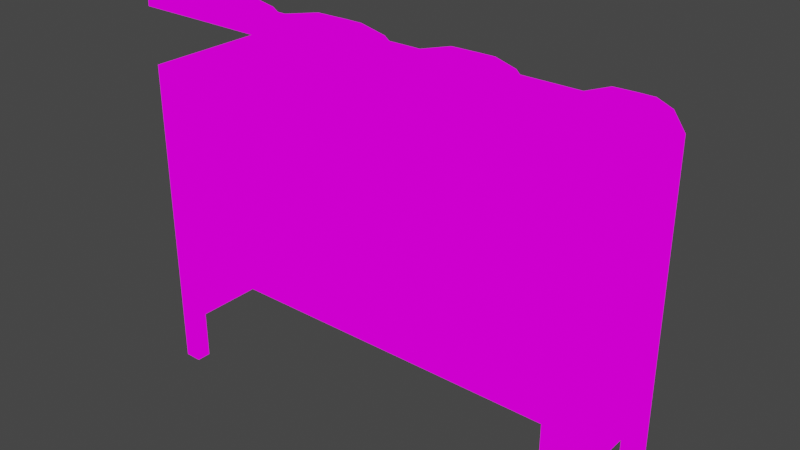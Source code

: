 # Source: Ponto.blend  (saved by Blender 2.92.15; exported with 4.5.12 LTS)
import bpy
from mathutils import Matrix  # noqa: F401  (used for matrix-valued properties, if any)

bpy.ops.wm.read_factory_settings(use_empty=True)
scene = bpy.context.scene
scene.name = 'Scene'

# ---- collections
col_collection = bpy.data.collections.new('Collection'); scene.collection.children.link(col_collection)

# ---- images (referenced by path relative to the original .blend; pixels are not part of the script)
import os
ASSET_DIR = os.environ.get("B2B_ASSET_DIR", "")  # directory of the original .blend (textures are referenced by path, not embedded)
HERE = os.path.dirname(os.path.abspath(__file__))  # packed textures are extracted next to this script under _unpacked/

def load_image(name, relpath, width, height, colorspace="sRGB"):
    """Load a texture the original file referenced (path relative to the .blend, or extracted next to this script)."""
    p = next((c for c in (os.path.join(HERE, relpath), os.path.join(ASSET_DIR, relpath)) if relpath and os.path.exists(c)), "")
    if p:
        img = bpy.data.images.load(p, check_existing=True)
        img.name = name
    else:  # same state as the original file: an image datablock whose file is absent (Cycles renders it pink)
        img = bpy.data.images.new(name, width, height)
        img.source = "FILE"
        img.filepath = "//" + (relpath or name)
    img.colorspace_settings.name = colorspace
    return img
img_64_png = load_image('64.png', '64.png', 1024, 1024, 'sRGB')

# ---- materials (node trees are filled in below, after node groups)
mat_pontodeonibusmaterial = bpy.data.materials.new('PontoDeOnibusMaterial')
mat_pontodeonibusmaterial.use_transparent_shadow = False

# ---- material node trees
mat_pontodeonibusmaterial.use_nodes = True; mat_pontodeonibusmaterial.node_tree.nodes.clear()
_N = mat_pontodeonibusmaterial.node_tree.nodes; _L = mat_pontodeonibusmaterial.node_tree.links
n0 = _N.new('ShaderNodeOutputMaterial'); n0.name = 'Material Output'; n0.location = (400, 0)
n1 = _N.new('ShaderNodeLightPath'); n1.name = 'Light Path'; n1.location = (0, 250)
n2 = _N.new('ShaderNodeBsdfTransparent'); n2.name = 'Transparent BSDF'; n2.location = (-200, -100)
n3 = _N.new('ShaderNodeEmission'); n3.name = 'Emission'; n3.location = (-200, -200)
n4 = _N.new('ShaderNodeMixShader'); n4.name = 'Mix Shader'; n4.location = (200, 0)
n5 = _N.new('ShaderNodeMixShader'); n5.name = 'Mix Shader.001'; n5.location = (0, -100)
n6 = _N.new('ShaderNodeTexImage'); n6.name = 'Image Texture'; n6.location = (-500, 100)
n6.image = img_64_png
n6.interpolation = 'Closest'
_L.new(n6.outputs[0], n3.inputs[0])
_L.new(n6.outputs[1], n5.inputs[0])
_L.new(n2.outputs[0], n5.inputs[1])
_L.new(n2.outputs[0], n4.inputs[1])
_L.new(n3.outputs[0], n5.inputs[2])
_L.new(n5.outputs[0], n4.inputs[2])
_L.new(n1.outputs[0], n4.inputs[0])
_L.new(n4.outputs[0], n0.inputs[0])
n0.is_active_output = True

# ---- world
world_world = bpy.data.worlds.new('World'); scene.world = world_world
world_world.use_nodes = True; world_world.node_tree.nodes.clear()
_N = world_world.node_tree.nodes; _L = world_world.node_tree.links
n0 = _N.new('ShaderNodeOutputWorld'); n0.name = 'World Output'; n0.location = (300, 300)
n1 = _N.new('ShaderNodeBackground'); n1.name = 'Background'; n1.location = (10, 300)
n1.inputs[0].default_value = (0.05088, 0.05088, 0.05088, 1.0)
_L.new(n1.outputs[0], n0.inputs[0])
n0.is_active_output = True
world_world.color = (0.05088, 0.05088, 0.05088)
world_world.use_sun_shadow = False
world_world.sun_shadow_jitter_overblur = 0.0

# ---- meshes
me_cube_003 = bpy.data.meshes.new('Cube.003')
me_cube_003.from_pydata([(2.668, -0.8522, 4.54), (2.887, -0.8522, 1.09), (2.668, -0.8522, 1.09), (2.887, -0.8522, 4.54), (2.668, -1.036, 1.09), (2.668, -1.036, 4.54), (2.887, -1.036, 1.09), (2.887, -1.036, 4.54), (2.887, -0.8522, 4.383), (2.668, -0.8522, 4.383), (2.887, -1.036, 4.383), (2.668, -1.036, 4.383), (2.887, -0.8522, 1.266), (2.668, -0.8522, 1.266), (2.887, -1.036, 1.266), (2.668, -1.036, 1.266), (2.779, -0.8522, 4.383), (2.779, -0.8522, 1.266), (2.887, -0.8522, 0.462), (2.668, -0.8522, 0.462), (2.668, -1.036, 0.462), (2.887, -1.036, 0.462), (2.666, 0.7812, 4.54), (2.887, 0.7812, 1.09), (2.666, 0.7812, 1.09), (2.887, 0.7812, 4.54), (2.887, -0.03644, 1.09), (2.887, -0.03644, 4.54), (2.668, -0.03644, 1.09), (2.668, -0.03644, 4.54), (2.887, 0.7812, 4.383), (2.666, 0.7812, 4.383), (2.668, -0.03644, 4.383), (2.887, -0.03644, 4.383), (2.887, 0.7812, 1.266), (2.666, 0.7812, 1.266), (2.668, -0.03644, 1.266), (2.887, -0.03644, 1.266), (2.779, 0.7794, 4.383), (2.779, -0.03644, 4.383), (2.779, 0.7794, 1.266), (2.779, -0.03644, 1.266), (2.887, 0.5498, 4.716), (2.665, 1.002, 1.09), (1.033, 0.5501, 4.716), (2.665, 1.002, 4.54), (1.033, 0.665, 4.903), (2.666, 0.5498, 4.716), (2.887, 1.002, 1.09), (2.887, 1.002, 4.54), (2.665, 1.002, 4.383), (2.887, 0.6656, 4.904), (2.887, 1.002, 4.383), (2.665, 0.6656, 4.904), (2.665, 1.002, 1.266), (2.887, 1.002, 1.266), (2.665, 0.894, 4.383), (2.665, 0.894, 1.266), (2.665, 1.002, 0.462), (2.665, 0.7828, 0.462), (2.887, 0.7828, 0.462), (2.887, 1.002, 0.462), (1.033, 0.7817, 4.54), (1.033, 1.001, 1.09), (1.033, 0.7817, 1.09), (1.033, 1.001, 4.54), (1.849, 1.002, 1.09), (1.849, 1.002, 4.54), (1.849, 0.7828, 1.09), (1.849, 0.7828, 4.54), (1.033, 1.001, 4.383), (1.033, 0.7817, 4.383), (1.849, 0.7828, 4.383), (1.849, 1.002, 4.383), (1.033, 1.001, 1.266), (1.033, 0.7817, 1.266), (1.849, 0.7828, 1.266), (1.849, 1.002, 1.266), (1.033, 0.894, 4.383), (1.849, 0.894, 4.383), (1.033, 0.894, 1.266), (1.849, 0.894, 1.266), (0.8158, 0.7806, 4.54), (0.8158, 1.0, 1.09), (0.8158, 0.7806, 1.09), (0.8158, 1.0, 4.54), (0.8158, 1.0, 4.383), (0.8158, 0.7806, 4.383), (0.8158, 1.0, 1.266), (0.8158, 0.7806, 1.266), (0.8158, 0.8918, 4.383), (0.8158, 0.8918, 1.266), (0.8158, 1.0, 0.462), (0.8158, 0.7806, 0.462), (1.033, 0.7806, 0.462), (1.033, 1.0, 0.462), (0.8158, 0.6644, 4.902), (0.8158, 0.5495, 4.715), (0.8158, 0.2607, 5.145), (0.8158, 0.1621, 4.949), (2.665, 0.2617, 5.147), (1.033, 0.1626, 4.95), (1.033, 0.2612, 5.146), (2.666, 0.1624, 4.95), (2.887, 0.2617, 5.147), (2.887, 0.1624, 4.95), (0.8158, -0.2084, 5.33), (0.8158, -0.2613, 5.117), (2.665, -0.2079, 5.332), (1.033, -0.261, 5.118), (1.033, -0.2082, 5.331), (2.666, -0.2611, 5.117), (2.887, -0.2079, 5.332), (2.887, -0.2611, 5.117), (0.8176, -0.9003, 5.466), (0.8176, -0.9104, 5.247), (1.851, -0.9002, 5.469), (2.667, -0.9002, 5.469), (1.035, -0.9103, 5.248), (1.851, -0.9103, 5.249), (1.035, -0.9003, 5.468), (2.668, -0.9104, 5.248), (2.889, -0.9002, 5.469), (2.889, -0.9104, 5.248), (0.0, -0.9003, 5.466), (0.0, -0.9104, 5.247), (0.8176, -1.069, 5.474), (0.8176, -1.079, 5.255), (1.851, -1.069, 5.476), (2.667, -1.069, 5.476), (1.035, -1.079, 5.256), (1.851, -1.079, 5.257), (1.035, -1.069, 5.475), (2.668, -1.079, 5.256), (2.889, -1.069, 5.476), (2.889, -1.079, 5.256), (0.0, -1.069, 5.474), (0.0, -1.079, 5.255), (1.033, 0.5947, 4.81), (1.849, 0.5953, 4.811), (2.666, 0.8258, 4.634), (1.849, 0.8273, 4.634), (2.666, 0.5944, 4.81), (1.033, 0.2072, 5.044), (1.849, 0.2077, 5.045), (1.033, 0.8263, 4.634), (0.8158, 0.8252, 4.634), (0.8158, 0.5941, 4.809), (1.033, -0.2164, 5.212), (1.849, -0.2162, 5.213), (2.666, 0.2069, 5.044), (0.8158, 0.2067, 5.043), (0.8158, -0.2167, 5.211), (0.0, -0.8658, 5.341), (0.8176, -0.8658, 5.341), (2.666, -0.2166, 5.212), (1.851, -0.8657, 5.344), (2.668, -0.8658, 5.342), (1.035, -0.8658, 5.343), (2.563, -0.5796, 1.599), (2.563, -0.5796, 1.766), (2.563, 0.6983, 1.599), (2.563, 0.6983, 1.766), (1.034, 0.6983, 1.766), (1.034, -0.5796, 1.599), (1.034, 0.6983, 1.599), (1.034, -0.5796, 1.766), (0.8285, 0.6983, 1.599), (0.8285, -0.5796, 1.766), (0.8285, 0.6983, 1.766), (0.8285, -0.5796, 1.599), (0.8285, -0.2271, 1.526), (1.034, -0.2271, 1.526), (1.034, 0.6983, 1.451), (0.8285, 0.6983, 1.451), (1.034, 0.7892, 1.599), (0.8285, 0.7892, 1.599), (1.034, 0.7892, 1.451), (0.8285, 0.7892, 1.451), (2.553, 0.744, 2.747), (2.553, 0.5766, 2.747), (2.553, 0.744, 2.036), (2.553, 0.5766, 2.036), (-0.01055, 0.744, 2.036), (-0.01055, 0.5766, 2.036), (-0.01055, 0.744, 2.747), (-0.01055, 0.5766, 2.747), (1.023, 0.5766, 2.036), (1.023, 0.744, 2.747), (1.023, 0.744, 2.036), (1.023, 0.5766, 2.747), (0.8179, 0.744, 2.036), (0.8179, 0.5766, 2.747), (0.8179, 0.5766, 2.036), (0.8179, 0.744, 2.747), (0.8179, 0.8166, 2.395), (1.023, 0.8166, 2.395), (1.023, 0.8923, 2.036), (0.8179, 0.8923, 2.036), (1.023, 0.8211, 1.945), (0.8179, 0.8211, 1.945), (-2.668, -0.8522, 4.54), (-2.887, -0.8522, 1.09), (-2.668, -0.8522, 1.09), (-2.887, -0.8522, 4.54), (-2.668, -1.036, 1.09), (-2.668, -1.036, 4.54), (-2.887, -1.036, 1.09), (-2.887, -1.036, 4.54), (-2.887, -0.8522, 4.383), (-2.668, -0.8522, 4.383), (-2.887, -1.036, 4.383), (-2.668, -1.036, 4.383), (-2.887, -0.8522, 1.266), (-2.668, -0.8522, 1.266), (-2.887, -1.036, 1.266), (-2.668, -1.036, 1.266), (-2.779, -0.8522, 4.383), (-2.779, -0.8522, 1.266), (-2.887, -0.8522, 0.462), (-2.668, -0.8522, 0.462), (-2.668, -1.036, 0.462), (-2.887, -1.036, 0.462), (-2.666, 0.7812, 4.54), (-2.887, 0.7812, 1.09), (-2.666, 0.7812, 1.09), (-2.887, 0.7812, 4.54), (-2.887, -0.03644, 1.09), (-2.887, -0.03644, 4.54), (-2.668, -0.03644, 1.09), (-2.668, -0.03644, 4.54), (-2.887, 0.7812, 4.383), (-2.666, 0.7812, 4.383), (-2.668, -0.03644, 4.383), (-2.887, -0.03644, 4.383), (-2.887, 0.7812, 1.266), (-2.666, 0.7812, 1.266), (-2.668, -0.03644, 1.266), (-2.887, -0.03644, 1.266), (-2.779, 0.7794, 4.383), (-2.779, -0.03644, 4.383), (-2.779, 0.7794, 1.266), (-2.779, -0.03644, 1.266), (-2.887, 0.5498, 4.716), (-2.665, 1.002, 1.09), (-1.033, 0.5501, 4.716), (-2.665, 1.002, 4.54), (-1.033, 0.665, 4.903), (-2.666, 0.5498, 4.716), (-2.887, 1.002, 1.09), (-2.887, 1.002, 4.54), (-2.665, 1.002, 4.383), (-2.887, 0.6656, 4.904), (-2.887, 1.002, 4.383), (-2.665, 0.6656, 4.904), (-2.665, 1.002, 1.266), (-2.887, 1.002, 1.266), (-2.665, 0.894, 4.383), (-2.665, 0.894, 1.266), (-2.665, 1.002, 0.462), (-2.665, 0.7828, 0.462), (-2.887, 0.7828, 0.462), (-2.887, 1.002, 0.462), (-1.033, 0.7817, 4.54), (-1.033, 1.001, 1.09), (-1.033, 0.7817, 1.09), (-1.033, 1.001, 4.54), (-1.849, 1.002, 1.09), (-1.849, 1.002, 4.54), (-1.849, 0.7828, 1.09), (-1.849, 0.7828, 4.54), (-1.033, 1.001, 4.383), (-1.033, 0.7817, 4.383), (-1.849, 0.7828, 4.383), (-1.849, 1.002, 4.383), (-1.033, 1.001, 1.266), (-1.033, 0.7817, 1.266), (-1.849, 0.7828, 1.266), (-1.849, 1.002, 1.266), (-1.033, 0.894, 4.383), (-1.849, 0.894, 4.383), (-1.033, 0.894, 1.266), (-1.849, 0.894, 1.266), (-0.8158, 0.7806, 4.54), (-0.8158, 1.0, 1.09), (-0.8158, 0.7806, 1.09), (-0.8158, 1.0, 4.54), (0.0, 1.0, 1.09), (0.0, 1.0, 4.54), (0.0, 0.7806, 1.09), (0.0, 0.7806, 4.54), (-0.8158, 1.0, 4.383), (-0.8158, 0.7806, 4.383), (0.0, 0.7806, 4.383), (0.0, 1.0, 4.383), (-0.8158, 1.0, 1.266), (-0.8158, 0.7806, 1.266), (0.0, 0.7806, 1.266), (0.0, 1.0, 1.266), (-0.8158, 0.8918, 4.383), (0.0, 0.8918, 4.383), (-0.8158, 0.8918, 1.266), (0.0, 0.8918, 1.266), (-0.8158, 1.0, 0.462), (-0.8158, 0.7806, 0.462), (-1.033, 0.7806, 0.462), (-1.033, 1.0, 0.462), (-0.8158, 0.6644, 4.902), (-0.8158, 0.5495, 4.715), (-0.8158, 0.2607, 5.145), (-0.8158, 0.1621, 4.949), (-2.665, 0.2617, 5.147), (-1.033, 0.1626, 4.95), (-1.033, 0.2612, 5.146), (-2.666, 0.1624, 4.95), (-2.887, 0.2617, 5.147), (-2.887, 0.1624, 4.95), (-0.8158, -0.2084, 5.33), (-0.8158, -0.2613, 5.117), (-2.665, -0.2079, 5.332), (-1.033, -0.261, 5.118), (-1.033, -0.2082, 5.331), (-2.666, -0.2611, 5.117), (-2.887, -0.2079, 5.332), (-2.887, -0.2611, 5.117), (-0.8176, -0.9003, 5.466), (-0.8176, -0.9104, 5.247), (-1.851, -0.9002, 5.469), (-2.667, -0.9002, 5.469), (-1.035, -0.9103, 5.248), (-1.851, -0.9103, 5.249), (-1.035, -0.9003, 5.468), (-2.668, -0.9104, 5.248), (-2.889, -0.9002, 5.469), (-2.889, -0.9104, 5.248), (-0.8176, -1.069, 5.474), (-0.8176, -1.079, 5.255), (-1.851, -1.069, 5.476), (-2.667, -1.069, 5.476), (-1.035, -1.079, 5.256), (-1.851, -1.079, 5.257), (-1.035, -1.069, 5.475), (-2.668, -1.079, 5.256), (-2.889, -1.069, 5.476), (-2.889, -1.079, 5.256), (-1.033, 0.5947, 4.81), (-1.849, 0.5953, 4.811), (-2.666, 0.8258, 4.634), (-1.849, 0.8273, 4.634), (-2.666, 0.5944, 4.81), (0.0, 0.8252, 4.634), (0.0, 0.5941, 4.809), (-1.033, 0.2072, 5.044), (-1.849, 0.2077, 5.045), (-1.033, 0.8263, 4.634), (-0.8158, 0.8252, 4.634), (-0.8158, 0.5941, 4.809), (-1.033, -0.2164, 5.212), (-1.849, -0.2162, 5.213), (-2.666, 0.2069, 5.044), (0.0, -0.2167, 5.211), (0.0, 0.2067, 5.043), (-0.8158, 0.2067, 5.043), (-0.8158, -0.2167, 5.211), (-0.8176, -0.8658, 5.341), (-2.666, -0.2166, 5.212), (-1.851, -0.8657, 5.344), (-2.668, -0.8658, 5.342), (-1.035, -0.8658, 5.343), (-2.563, -0.5796, 1.599), (-2.563, -0.5796, 1.766), (-2.563, 0.6983, 1.599), (-2.563, 0.6983, 1.766), (0.0, 0.6983, 1.599), (0.0, 0.6983, 1.766), (0.0, -0.5796, 1.599), (0.0, -0.5796, 1.766), (-1.034, 0.6983, 1.766), (-1.034, -0.5796, 1.599), (-1.034, 0.6983, 1.599), (-1.034, -0.5796, 1.766), (-0.8285, 0.6983, 1.599), (-0.8285, -0.5796, 1.766), (-0.8285, 0.6983, 1.766), (-0.8285, -0.5796, 1.599), (-0.8285, -0.2271, 1.526), (-1.034, -0.2271, 1.526), (-1.034, 0.6983, 1.451), (-0.8285, 0.6983, 1.451), (-1.034, 0.7892, 1.599), (-0.8285, 0.7892, 1.599), (-1.034, 0.7892, 1.451), (-0.8285, 0.7892, 1.451), (-2.553, 0.744, 2.747), (-2.553, 0.5766, 2.747), (-2.553, 0.744, 2.036), (-2.553, 0.5766, 2.036), (0.01055, 0.744, 2.036), (0.01055, 0.5766, 2.036), (0.01055, 0.744, 2.747), (0.01055, 0.5766, 2.747), (-1.023, 0.5766, 2.036), (-1.023, 0.744, 2.747), (-1.023, 0.744, 2.036), (-1.023, 0.5766, 2.747), (-0.8179, 0.744, 2.036), (-0.8179, 0.5766, 2.747), (-0.8179, 0.5766, 2.036), (-0.8179, 0.744, 2.747), (-0.8179, 0.8166, 2.395), (-1.023, 0.8166, 2.395), (-1.023, 0.8923, 2.036), (-0.8179, 0.8923, 2.036), (-1.023, 0.8211, 1.945), (-0.8179, 0.8211, 1.945)], [], [(15, 11, 9, 13), (8, 3, 7, 10), (10, 7, 5, 11), (33, 27, 3, 8), (1, 6, 21, 18), (26, 1, 2, 28), (3, 27, 29, 0), (7, 3, 0, 5), (9, 0, 29, 32), (11, 5, 0, 9), (32, 39, 16, 9), (33, 8, 16, 39), (14, 10, 11, 15), (12, 8, 10, 14), (1, 12, 14, 6), (6, 14, 15, 4), (26, 37, 12, 1), (2, 13, 36, 28), (4, 15, 13, 2), (17, 16, 39, 41), (13, 9, 16, 17), (36, 13, 17, 41), (16, 8, 12, 17), (37, 41, 17, 12), (18, 21, 20, 19), (6, 4, 20, 21), (2, 1, 18, 19), (4, 2, 19, 20), (33, 30, 25, 27), (26, 28, 24, 23), (25, 22, 29, 27), (31, 32, 29, 22), (32, 31, 38, 39), (33, 39, 38, 30), (26, 23, 34, 37), (24, 28, 36, 35), (40, 41, 39, 38), (36, 41, 40, 35), (37, 34, 40, 41), (34, 30, 31, 35), (50, 45, 49, 52), (52, 49, 25, 30), (73, 67, 45, 50), (43, 48, 61, 58), (66, 43, 24, 68), (115, 125, 153, 154), (82, 62, 44, 97), (31, 22, 69, 72), (30, 25, 22, 31), (72, 79, 56, 31), (73, 50, 56, 79), (55, 52, 30, 34), (54, 50, 52, 55), (43, 54, 55, 48), (48, 55, 34, 23), (66, 77, 54, 43), (24, 35, 76, 68), (23, 34, 35, 24), (57, 56, 79, 81), (35, 31, 56, 57), (76, 35, 57, 81), (56, 50, 54, 57), (77, 81, 57, 54), (58, 61, 60, 59), (48, 23, 60, 61), (24, 43, 58, 59), (23, 24, 59, 60), (73, 70, 65, 67), (66, 68, 64, 63), (71, 72, 69, 62), (72, 71, 78, 79), (73, 79, 78, 70), (66, 63, 74, 77), (64, 68, 76, 75), (80, 81, 79, 78), (76, 81, 80, 75), (77, 74, 80, 81), (75, 71, 87, 89), (86, 85, 65, 70), (70, 65, 62, 71), (294, 288, 85, 86), (83, 63, 95, 92), (287, 83, 84, 289), (65, 85, 96, 46), (87, 82, 290, 293), (71, 62, 82, 87), (293, 300, 90, 87), (294, 86, 90, 300), (74, 70, 71, 75), (88, 86, 70, 74), (83, 88, 74, 63), (63, 74, 75, 64), (287, 298, 88, 83), (84, 89, 297, 289), (64, 75, 89, 84), (91, 90, 300, 302), (89, 87, 90, 91), (297, 89, 91, 302), (90, 86, 88, 91), (298, 302, 91, 88), (92, 95, 94, 93), (63, 64, 94, 95), (84, 83, 92, 93), (64, 84, 93, 94), (97, 44, 101, 99), (51, 53, 100, 104), (99, 107, 152, 151), (22, 25, 42, 47), (25, 49, 51, 42), (49, 45, 53, 51), (101, 44, 138, 143), (109, 101, 143, 148), (103, 105, 113, 111), (104, 100, 108, 112), (47, 103, 150, 142), (103, 111, 155, 150), (47, 42, 105, 103), (46, 96, 98, 102), (119, 118, 158, 156), (42, 51, 104, 105), (288, 350, 146, 85), (112, 108, 117, 122), (107, 115, 154, 152), (118, 109, 148, 158), (290, 82, 146, 350), (105, 104, 112, 113), (99, 101, 109, 107), (102, 98, 106, 110), (22, 47, 142, 140), (121, 123, 135, 133), (124, 125, 137, 136), (122, 117, 129, 134), (118, 119, 131, 130), (125, 115, 127, 137), (111, 113, 123, 121), (113, 112, 122, 123), (107, 109, 118, 115), (110, 106, 114, 120), (129, 128, 131, 133), (134, 129, 133, 135), (132, 130, 131, 128), (126, 136, 137, 127), (132, 126, 127, 130), (123, 122, 134, 135), (115, 118, 130, 127), (116, 120, 132, 128), (114, 124, 136, 126), (117, 116, 128, 129), (120, 114, 126, 132), (119, 121, 133, 131), (141, 140, 142, 139), (138, 139, 144, 143), (145, 141, 139, 138), (350, 146, 147, 351), (143, 144, 149, 148), (361, 151, 152, 360), (139, 142, 150, 144), (351, 147, 151, 361), (148, 149, 156, 158), (360, 152, 154, 153), (149, 155, 157, 156), (144, 150, 155, 149), (121, 119, 156, 157), (97, 99, 151, 147), (44, 62, 145, 138), (62, 69, 141, 145), (69, 22, 140, 141), (111, 121, 157, 155), (82, 97, 147, 146), (53, 45, 140, 142), (53, 142, 150, 100), (100, 150, 155, 108), (108, 155, 157, 117), (156, 116, 117, 157), (116, 156, 158, 120), (148, 110, 120, 158), (143, 102, 110, 148), (138, 46, 102, 143), (46, 138, 145, 65), (141, 67, 65, 145), (67, 141, 140, 45), (151, 98, 96, 147), (85, 146, 147, 96), (152, 106, 98, 151), (154, 114, 106, 152), (153, 124, 114, 154), (165, 163, 162, 161), (161, 162, 160, 159), (165, 161, 159, 164), (169, 374, 376, 168), (170, 168, 376, 375), (159, 160, 166, 164), (162, 163, 166, 160), (170, 167, 174, 171), (167, 169, 163, 165), (373, 374, 169, 167), (373, 167, 170, 375), (164, 166, 168, 170), (163, 169, 168, 166), (174, 173, 172, 171), (164, 170, 171, 172), (174, 167, 176, 178), (165, 164, 172, 173), (176, 175, 177, 178), (173, 174, 178, 177), (165, 173, 177, 175), (167, 165, 175, 176), (189, 187, 182, 181), (181, 182, 180, 179), (189, 181, 179, 188), (193, 184, 186, 192), (194, 192, 186, 185), (179, 180, 190, 188), (182, 187, 190, 180), (194, 191, 198, 195), (191, 193, 187, 189), (183, 184, 193, 191), (183, 191, 194, 185), (188, 190, 192, 194), (187, 193, 192, 190), (198, 197, 196, 195), (188, 194, 195, 196), (189, 188, 196, 197), (191, 189, 199, 200), (216, 214, 210, 212), (209, 211, 208, 204), (211, 212, 206, 208), (234, 209, 204, 228), (202, 219, 222, 207), (227, 229, 203, 202), (204, 201, 230, 228), (208, 206, 201, 204), (210, 233, 230, 201), (212, 210, 201, 206), (233, 210, 217, 240), (234, 240, 217, 209), (215, 216, 212, 211), (213, 215, 211, 209), (202, 207, 215, 213), (207, 205, 216, 215), (227, 202, 213, 238), (203, 229, 237, 214), (205, 203, 214, 216), (218, 242, 240, 217), (214, 218, 217, 210), (237, 242, 218, 214), (217, 218, 213, 209), (238, 213, 218, 242), (219, 220, 221, 222), (207, 222, 221, 205), (203, 220, 219, 202), (205, 221, 220, 203), (234, 228, 226, 231), (227, 224, 225, 229), (226, 228, 230, 223), (232, 223, 230, 233), (233, 240, 239, 232), (234, 231, 239, 240), (227, 238, 235, 224), (225, 236, 237, 229), (241, 239, 240, 242), (237, 236, 241, 242), (238, 242, 241, 235), (235, 236, 232, 231), (251, 253, 250, 246), (253, 231, 226, 250), (274, 251, 246, 268), (244, 259, 262, 249), (267, 269, 225, 244), (326, 364, 153, 125), (283, 308, 245, 263), (232, 273, 270, 223), (231, 232, 223, 226), (273, 232, 257, 280), (274, 280, 257, 251), (256, 235, 231, 253), (255, 256, 253, 251), (244, 249, 256, 255), (249, 224, 235, 256), (267, 244, 255, 278), (225, 269, 277, 236), (224, 225, 236, 235), (258, 282, 280, 257), (236, 258, 257, 232), (277, 282, 258, 236), (257, 258, 255, 251), (278, 255, 258, 282), (259, 260, 261, 262), (249, 262, 261, 224), (225, 260, 259, 244), (224, 261, 260, 225), (274, 268, 266, 271), (267, 264, 265, 269), (272, 263, 270, 273), (273, 280, 279, 272), (274, 271, 279, 280), (267, 278, 275, 264), (265, 276, 277, 269), (281, 279, 280, 282), (277, 276, 281, 282), (278, 282, 281, 275), (276, 296, 292, 272), (291, 271, 266, 286), (271, 272, 263, 266), (294, 291, 286, 288), (284, 303, 306, 264), (287, 289, 285, 284), (266, 247, 307, 286), (292, 293, 290, 283), (272, 292, 283, 263), (293, 292, 299, 300), (294, 300, 299, 291), (275, 276, 272, 271), (295, 275, 271, 291), (284, 264, 275, 295), (264, 265, 276, 275), (287, 284, 295, 298), (285, 289, 297, 296), (265, 285, 296, 276), (301, 302, 300, 299), (296, 301, 299, 292), (297, 302, 301, 296), (299, 301, 295, 291), (298, 295, 301, 302), (303, 304, 305, 306), (264, 306, 305, 265), (285, 304, 303, 284), (265, 305, 304, 285), (308, 310, 312, 245), (252, 315, 311, 254), (310, 362, 363, 318), (223, 248, 243, 226), (226, 243, 252, 250), (250, 252, 254, 246), (312, 352, 345, 245), (320, 357, 352, 312), (314, 322, 324, 316), (315, 323, 319, 311), (248, 349, 359, 314), (314, 359, 365, 322), (248, 314, 316, 243), (247, 313, 309, 307), (330, 366, 368, 329), (243, 316, 315, 252), (288, 286, 355, 350), (323, 333, 328, 319), (318, 363, 364, 326), (329, 368, 357, 320), (290, 350, 355, 283), (316, 324, 323, 315), (310, 318, 320, 312), (313, 321, 317, 309), (223, 347, 349, 248), (332, 342, 344, 334), (333, 343, 338, 328), (329, 339, 340, 330), (125, 137, 336, 326), (322, 332, 334, 324), (324, 334, 333, 323), (318, 326, 329, 320), (321, 331, 325, 317), (338, 342, 340, 337), (343, 344, 342, 338), (341, 337, 340, 339), (335, 336, 137, 136), (341, 339, 336, 335), (334, 344, 343, 333), (326, 336, 339, 329), (327, 337, 341, 331), (325, 335, 136, 124), (328, 338, 337, 327), (331, 341, 335, 325), (330, 340, 342, 332), (348, 346, 349, 347), (345, 352, 353, 346), (354, 345, 346, 348), (350, 351, 356, 355), (352, 357, 358, 353), (361, 360, 363, 362), (346, 353, 359, 349), (351, 361, 362, 356), (357, 368, 366, 358), (360, 153, 364, 363), (358, 366, 367, 365), (353, 358, 365, 359), (332, 367, 366, 330), (308, 356, 362, 310), (245, 345, 354, 263), (263, 354, 348, 270), (270, 348, 347, 223), (322, 365, 367, 332), (283, 355, 356, 308), (254, 349, 347, 246), (254, 311, 359, 349), (311, 319, 365, 359), (319, 328, 367, 365), (366, 367, 328, 327), (327, 331, 368, 366), (357, 368, 331, 321), (352, 357, 321, 313), (345, 352, 313, 247), (247, 266, 354, 345), (348, 354, 266, 268), (268, 246, 347, 348), (362, 356, 307, 309), (286, 307, 356, 355), (363, 362, 309, 317), (364, 363, 317, 325), (153, 364, 325, 124), (379, 371, 372, 377), (371, 369, 370, 372), (379, 378, 369, 371), (383, 382, 376, 374), (384, 375, 376, 382), (369, 378, 380, 370), (372, 370, 380, 377), (384, 385, 388, 381), (381, 379, 377, 383), (373, 381, 383, 374), (373, 375, 384, 381), (378, 384, 382, 380), (377, 380, 382, 383), (388, 385, 386, 387), (378, 386, 385, 384), (388, 392, 390, 381), (379, 387, 386, 378), (390, 392, 391, 389), (387, 391, 392, 388), (379, 389, 391, 387), (381, 390, 389, 379), (403, 395, 396, 401), (395, 393, 394, 396), (403, 402, 393, 395), (407, 406, 400, 398), (408, 399, 400, 406), (393, 402, 404, 394), (396, 394, 404, 401), (408, 409, 412, 405), (405, 403, 401, 407), (397, 405, 407, 398), (397, 399, 408, 405), (402, 408, 406, 404), (401, 404, 406, 407), (412, 409, 410, 411), (402, 410, 409, 408), (403, 411, 410, 402), (405, 414, 413, 403)])
_uv = me_cube_003.uv_layers.new(name='UVMap')
_uv.uv.foreach_set('vector', [0.7903, 0.771, 0.7903, 0.5171, 0.8053, 0.5171, 0.8053, 0.771, 0.3395, 0.7006, 0.3395, 0.7134, 0.3245, 0.7134, 0.3245, 0.7006, 0.8033, 0.6237, 0.8033, 0.6365, 0.7854, 0.6365, 0.7854, 0.6237, 0.4059, 0.7006, 0.4059, 0.7134, 0.3395, 0.7134, 0.3395, 0.7006, 0.3395, 0.4323, 0.3245, 0.4323, 0.3245, 0.3812, 0.3395, 0.3812, 0.9237, 0.6735, 0.9236, 0.7394, 0.9057, 0.7393, 0.9058, 0.6735, 0.8843, 0.7987, 0.8843, 0.8648, 0.8664, 0.8648, 0.8664, 0.7988, 0.8843, 0.7838, 0.8843, 0.7987, 0.8664, 0.7988, 0.8664, 0.7838, 0.8053, 0.5171, 0.8053, 0.5043, 0.8717, 0.5043, 0.8717, 0.5171, 0.7903, 0.5171, 0.7903, 0.5043, 0.8053, 0.5043, 0.8053, 0.5171, 0.9607, 0.4278, 0.9697, 0.4278, 0.9697, 0.4937, 0.9606, 0.4937, 0.9785, 0.4279, 0.9785, 0.4937, 0.9697, 0.4937, 0.9697, 0.4278, 0.8033, 0.37, 0.8033, 0.6237, 0.7854, 0.6237, 0.7854, 0.37, 0.3395, 0.4467, 0.3395, 0.7006, 0.3245, 0.7006, 0.3245, 0.4467, 0.3395, 0.4323, 0.3395, 0.4467, 0.3245, 0.4467, 0.3245, 0.4323, 0.8033, 0.3556, 0.8033, 0.37, 0.7854, 0.37, 0.7854, 0.3556, 0.4059, 0.4323, 0.4059, 0.4467, 0.3395, 0.4467, 0.3395, 0.4323, 0.8053, 0.7854, 0.8053, 0.771, 0.8717, 0.771, 0.8717, 0.7854, 0.7903, 0.7854, 0.7903, 0.771, 0.8053, 0.771, 0.8053, 0.7854, 0.03647, 0.4409, 0.03647, 0.8661, 0.1478, 0.8661, 0.1478, 0.4409, 0.87, 0.3015, 0.87, 0.5553, 0.861, 0.5553, 0.861, 0.3015, 0.6448, 0.8818, 0.6448, 0.8158, 0.6538, 0.8158, 0.6539, 0.8818, 0.861, 0.5553, 0.8521, 0.5553, 0.8521, 0.3015, 0.861, 0.3015, 0.6627, 0.8818, 0.6539, 0.8818, 0.6538, 0.8158, 0.6626, 0.8158, 0.8139, 0.7252, 0.799, 0.7252, 0.799, 0.7073, 0.8139, 0.7073, 0.8033, 0.3556, 0.7854, 0.3556, 0.7854, 0.3045, 0.8033, 0.3045, 0.7424, 0.9314, 0.7245, 0.9314, 0.7245, 0.8803, 0.7424, 0.8803, 0.7903, 0.7854, 0.8053, 0.7854, 0.8053, 0.8365, 0.7903, 0.8365, 0.4059, 0.7006, 0.4725, 0.7006, 0.4725, 0.7134, 0.4059, 0.7134, 0.9237, 0.6735, 0.9058, 0.6735, 0.9056, 0.6074, 0.9237, 0.6074, 0.8843, 0.9309, 0.8663, 0.931, 0.8664, 0.8648, 0.8843, 0.8648, 0.9383, 0.5171, 0.8717, 0.5171, 0.8717, 0.5043, 0.9383, 0.5043, 0.9607, 0.4278, 0.9605, 0.3618, 0.9698, 0.362, 0.9697, 0.4278, 0.9785, 0.4279, 0.9697, 0.4278, 0.9698, 0.362, 0.9785, 0.3618, 0.4059, 0.4323, 0.4725, 0.4323, 0.4725, 0.4467, 0.4059, 0.4467, 0.9383, 0.7854, 0.8717, 0.7854, 0.8717, 0.771, 0.9383, 0.771, 0.2591, 0.4409, 0.1478, 0.4409, 0.1478, 0.8661, 0.2591, 0.8661, 0.6448, 0.8818, 0.6539, 0.8818, 0.6539, 0.9478, 0.6447, 0.948, 0.6627, 0.8818, 0.6627, 0.948, 0.6539, 0.9478, 0.6539, 0.8818, 0.6539, 0.4205, 0.9077, 0.4205, 0.9077, 0.4385, 0.6539, 0.4385, 0.9138, 0.8727, 0.9266, 0.8727, 0.9266, 0.8909, 0.9138, 0.8909, 0.4905, 0.7006, 0.4905, 0.7134, 0.4725, 0.7134, 0.4725, 0.7006, 0.9138, 0.8063, 0.9266, 0.8063, 0.9266, 0.8727, 0.9138, 0.8727, 0.6456, 0.8727, 0.6456, 0.8909, 0.5945, 0.8909, 0.5945, 0.8727, 0.9269, 0.6445, 0.9269, 0.5781, 0.9448, 0.578, 0.9447, 0.6445, 0.7517, 0.6267, 0.7517, 0.6931, 0.744, 0.6931, 0.744, 0.6267, 0.5081, 0.8027, 0.508, 0.785, 0.5286, 0.785, 0.5286, 0.8027, 0.9077, 0.4385, 0.9205, 0.4385, 0.9205, 0.505, 0.9077, 0.505, 0.9077, 0.4205, 0.9205, 0.4205, 0.9205, 0.4385, 0.9077, 0.4385, 0.5916, 0.8823, 0.5827, 0.8823, 0.5827, 0.8158, 0.5918, 0.8158, 0.5739, 0.8823, 0.5739, 0.8158, 0.5827, 0.8158, 0.5827, 0.8823, 0.4905, 0.4467, 0.4905, 0.7006, 0.4725, 0.7006, 0.4725, 0.4467, 0.66, 0.8727, 0.9138, 0.8727, 0.9138, 0.8909, 0.66, 0.8909, 0.6456, 0.8727, 0.66, 0.8727, 0.66, 0.8909, 0.6456, 0.8909, 0.4905, 0.4323, 0.4905, 0.4467, 0.4725, 0.4467, 0.4725, 0.4323, 0.6456, 0.8063, 0.66, 0.8063, 0.66, 0.8727, 0.6456, 0.8727, 0.6395, 0.4385, 0.6539, 0.4385, 0.6539, 0.505, 0.6396, 0.505, 0.6395, 0.4205, 0.6539, 0.4205, 0.6539, 0.4385, 0.6395, 0.4385, 0.2606, 0.4383, 0.2606, 0.8632, 0.1493, 0.8632, 0.1493, 0.4383, 0.7327, 0.5758, 0.7327, 0.8297, 0.7235, 0.8297, 0.7235, 0.5758, 0.8795, 0.4477, 0.8794, 0.3812, 0.8885, 0.3812, 0.8885, 0.4477, 0.7235, 0.8297, 0.7146, 0.8297, 0.7146, 0.5758, 0.7235, 0.5758, 0.8973, 0.4477, 0.8885, 0.4477, 0.8885, 0.3812, 0.8973, 0.3812, 0.9403, 0.3692, 0.9403, 0.3873, 0.9225, 0.3873, 0.9225, 0.3692, 0.4905, 0.4323, 0.4725, 0.4323, 0.4727, 0.3812, 0.4905, 0.3812, 0.7014, 0.8688, 0.6834, 0.8688, 0.6834, 0.8177, 0.7013, 0.8177, 0.6395, 0.4205, 0.6395, 0.4385, 0.5885, 0.4386, 0.5885, 0.4204, 0.9138, 0.8063, 0.9138, 0.7398, 0.9266, 0.7398, 0.9266, 0.8063, 0.9269, 0.6445, 0.9447, 0.6445, 0.9448, 0.711, 0.927, 0.711, 0.9077, 0.5715, 0.9077, 0.505, 0.9205, 0.505, 0.9205, 0.5715, 0.5916, 0.8823, 0.5917, 0.9488, 0.5827, 0.9488, 0.5827, 0.8823, 0.5739, 0.8823, 0.5827, 0.8823, 0.5827, 0.9488, 0.574, 0.9488, 0.6456, 0.8063, 0.6456, 0.7398, 0.66, 0.7398, 0.66, 0.8063, 0.6395, 0.5715, 0.6396, 0.505, 0.6539, 0.505, 0.6539, 0.5715, 0.038, 0.4383, 0.1493, 0.4383, 0.1493, 0.8632, 0.038, 0.8632, 0.8795, 0.4477, 0.8885, 0.4477, 0.8885, 0.5142, 0.8794, 0.5142, 0.8973, 0.4477, 0.8972, 0.5142, 0.8885, 0.5142, 0.8885, 0.4477, 0.6539, 0.5715, 0.9077, 0.5715, 0.9077, 0.5892, 0.6539, 0.5892, 0.9138, 0.7221, 0.9266, 0.7221, 0.9266, 0.7398, 0.9138, 0.7398, 0.5186, 0.5024, 0.5186, 0.4895, 0.5364, 0.4895, 0.5364, 0.5024, 0.9138, 0.6557, 0.9266, 0.6557, 0.9266, 0.7221, 0.9138, 0.7221, 0.6456, 0.7221, 0.6456, 0.7398, 0.5945, 0.7398, 0.5945, 0.7221, 0.98, 0.7949, 0.98, 0.8614, 0.9622, 0.8614, 0.9622, 0.7949, 0.5008, 0.5091, 0.5009, 0.4914, 0.5314, 0.4914, 0.5314, 0.5091, 0.9077, 0.5892, 0.9205, 0.5892, 0.9205, 0.6557, 0.9077, 0.6557, 0.9077, 0.5715, 0.9205, 0.5715, 0.9205, 0.5892, 0.9077, 0.5892, 0.5551, 0.8941, 0.5641, 0.8941, 0.5641, 0.9605, 0.5551, 0.9605, 0.5728, 0.8941, 0.5728, 0.9605, 0.5641, 0.9605, 0.5641, 0.8941, 0.5185, 0.7562, 0.5186, 0.5024, 0.5364, 0.5024, 0.5364, 0.7562, 0.66, 0.7221, 0.9138, 0.7221, 0.9138, 0.7398, 0.66, 0.7398, 0.6456, 0.7221, 0.66, 0.7221, 0.66, 0.7398, 0.6456, 0.7398, 0.5185, 0.7706, 0.5185, 0.7562, 0.5364, 0.7562, 0.5364, 0.7706, 0.6456, 0.6557, 0.66, 0.6557, 0.66, 0.7221, 0.6456, 0.7221, 0.6395, 0.5892, 0.6539, 0.5892, 0.6539, 0.6557, 0.6395, 0.6557, 0.6395, 0.5715, 0.6539, 0.5715, 0.6539, 0.5892, 0.6395, 0.5892, 0.2582, 0.4491, 0.2582, 0.8741, 0.1468, 0.8741, 0.1468, 0.4491, 0.874, 0.578, 0.874, 0.8319, 0.865, 0.8319, 0.865, 0.578, 0.9622, 0.6444, 0.9622, 0.578, 0.9713, 0.578, 0.9713, 0.6444, 0.865, 0.8319, 0.8561, 0.8319, 0.8561, 0.578, 0.865, 0.578, 0.98, 0.6444, 0.9713, 0.6444, 0.9713, 0.578, 0.98, 0.578, 0.7853, 0.9067, 0.8029, 0.9067, 0.8029, 0.9244, 0.7853, 0.9244, 0.5185, 0.7706, 0.5364, 0.7706, 0.5364, 0.8218, 0.5186, 0.8218, 0.772, 0.8688, 0.7542, 0.8688, 0.7542, 0.8177, 0.772, 0.8177, 0.6395, 0.5715, 0.6395, 0.5892, 0.5885, 0.5892, 0.5885, 0.5715, 0.5286, 0.8027, 0.5286, 0.785, 0.5624, 0.785, 0.5624, 0.8027, 0.5313, 0.6602, 0.5313, 0.642, 0.5663, 0.642, 0.5663, 0.6602, 0.5622, 0.6176, 0.5629, 0.6547, 0.5544, 0.6543, 0.5537, 0.6172, 0.508, 0.652, 0.508, 0.634, 0.5286, 0.634, 0.5286, 0.652, 0.4725, 0.7134, 0.4905, 0.7134, 0.4631, 0.743, 0.4537, 0.7277, 0.5007, 0.6602, 0.5007, 0.642, 0.5313, 0.642, 0.5313, 0.6602, 0.9103, 0.6139, 0.9157, 0.6503, 0.9073, 0.6507, 0.9019, 0.6143, 0.9111, 0.5768, 0.9103, 0.6139, 0.9019, 0.6143, 0.9026, 0.5771, 0.5624, 0.652, 0.5624, 0.6339, 0.5984, 0.6339, 0.5984, 0.652, 0.5663, 0.6602, 0.5663, 0.642, 0.606, 0.642, 0.606, 0.6602, 0.8224, 0.5572, 0.817, 0.5937, 0.8085, 0.5933, 0.8139, 0.5568, 0.817, 0.5937, 0.8177, 0.6308, 0.8092, 0.6304, 0.8085, 0.5933, 0.5286, 0.652, 0.5286, 0.634, 0.5624, 0.6339, 0.5624, 0.652, 0.5314, 0.5091, 0.5314, 0.4914, 0.5664, 0.4914, 0.5663, 0.5091, 0.8874, 0.4807, 0.8873, 0.4142, 0.895, 0.4142, 0.8951, 0.4807, 0.4537, 0.7277, 0.4631, 0.743, 0.4302, 0.7628, 0.4221, 0.7468, 0.6555, 0.8941, 0.6705, 0.8941, 0.6705, 0.9605, 0.6555, 0.9605, 0.606, 0.6602, 0.606, 0.642, 0.6633, 0.6422, 0.6633, 0.6603, 0.5629, 0.6547, 0.5735, 0.7076, 0.565, 0.7072, 0.5544, 0.6543, 0.9217, 0.5239, 0.9111, 0.5768, 0.9026, 0.5771, 0.9132, 0.5242, 0.9205, 0.6557, 0.9205, 0.5892, 0.9283, 0.5892, 0.9283, 0.6557, 0.4221, 0.7468, 0.4302, 0.7628, 0.392, 0.7779, 0.3876, 0.7604, 0.5624, 0.8027, 0.5624, 0.785, 0.5984, 0.785, 0.5984, 0.8027, 0.5663, 0.5091, 0.5664, 0.4914, 0.606, 0.4914, 0.606, 0.5091, 0.8283, 0.5343, 0.8224, 0.5572, 0.8139, 0.5568, 0.8198, 0.5339, 0.6522, 0.6518, 0.6522, 0.6338, 0.6659, 0.6338, 0.6659, 0.6518, 0.8314, 0.7252, 0.8314, 0.7073, 0.8451, 0.7073, 0.8451, 0.7252, 0.6633, 0.6603, 0.6633, 0.6422, 0.677, 0.6422, 0.677, 0.6603, 0.6522, 0.7848, 0.6522, 0.7183, 0.6659, 0.7183, 0.6659, 0.7848, 0.6522, 0.869, 0.6522, 0.8025, 0.6659, 0.8025, 0.6659, 0.869, 0.5984, 0.652, 0.5984, 0.6339, 0.6522, 0.6338, 0.6522, 0.6518, 0.3876, 0.7604, 0.392, 0.7779, 0.3356, 0.789, 0.3347, 0.771, 0.5984, 0.8027, 0.5984, 0.785, 0.6522, 0.7848, 0.6522, 0.8025, 0.606, 0.5091, 0.606, 0.4914, 0.6633, 0.4915, 0.6633, 0.5092, 0.7853, 0.8711, 0.7853, 0.8046, 0.8031, 0.8046, 0.8033, 0.8712, 0.7853, 0.8892, 0.7853, 0.8711, 0.8033, 0.8712, 0.8033, 0.8892, 0.7853, 0.7381, 0.8032, 0.7381, 0.8031, 0.8046, 0.7853, 0.8046, 0.7854, 0.7204, 0.7854, 0.654, 0.8033, 0.654, 0.8033, 0.7204, 0.7853, 0.7381, 0.7854, 0.7204, 0.8033, 0.7204, 0.8032, 0.7381, 0.3347, 0.771, 0.3356, 0.789, 0.3218, 0.7897, 0.321, 0.7717, 0.6522, 0.8025, 0.6522, 0.7848, 0.6659, 0.7848, 0.6659, 0.8025, 0.6633, 0.5757, 0.6633, 0.5092, 0.677, 0.5092, 0.677, 0.5757, 0.6633, 0.4915, 0.6633, 0.4251, 0.677, 0.4251, 0.677, 0.4915, 0.6633, 0.6422, 0.6633, 0.5757, 0.677, 0.5757, 0.677, 0.6422, 0.6633, 0.5092, 0.6633, 0.4915, 0.677, 0.4915, 0.677, 0.5092, 0.6522, 0.7183, 0.6522, 0.6518, 0.6659, 0.6518, 0.6659, 0.7183, 0.1563, 0.5392, 0.2677, 0.5394, 0.2677, 0.5739, 0.1563, 0.5738, 0.04499, 0.5738, 0.1563, 0.5738, 0.1563, 0.6304, 0.04498, 0.6304, 0.04499, 0.5393, 0.1563, 0.5392, 0.1563, 0.5738, 0.04499, 0.5738, 0.16, 0.5411, 0.2713, 0.5411, 0.2713, 0.5755, 0.16, 0.5755, 0.04498, 0.6304, 0.1563, 0.6304, 0.1563, 0.6907, 0.04497, 0.6907, 0.16, 0.6321, 0.2713, 0.6321, 0.2713, 0.6924, 0.16, 0.6924, 0.1563, 0.5738, 0.2677, 0.5739, 0.2677, 0.6305, 0.1563, 0.6304, 0.16, 0.5755, 0.2713, 0.5755, 0.2713, 0.6321, 0.16, 0.6321, 0.04497, 0.6907, 0.1563, 0.6907, 0.1565, 0.7809, 0.0452, 0.7808, 0.16, 0.6924, 0.2713, 0.6924, 0.2715, 0.7825, 0.1602, 0.7825, 0.1563, 0.6907, 0.2677, 0.6907, 0.268, 0.7809, 0.1565, 0.7809, 0.1563, 0.6304, 0.2677, 0.6305, 0.2677, 0.6907, 0.1563, 0.6907, 0.8872, 0.5472, 0.8874, 0.4807, 0.8951, 0.4807, 0.895, 0.5472, 0.5676, 0.5811, 0.5622, 0.6176, 0.5537, 0.6172, 0.5591, 0.5807, 0.9157, 0.6503, 0.9217, 0.6733, 0.9132, 0.6737, 0.9073, 0.6507, 0.9205, 0.5715, 0.9205, 0.505, 0.9283, 0.505, 0.9283, 0.5715, 0.9205, 0.505, 0.9205, 0.4385, 0.9283, 0.4385, 0.9283, 0.505, 0.8177, 0.6308, 0.8283, 0.6837, 0.8198, 0.6833, 0.8092, 0.6304, 0.5735, 0.5582, 0.5676, 0.5811, 0.5591, 0.5807, 0.565, 0.5578, 0.8046, 0.5545, 0.8214, 0.5177, 0.8198, 0.5339, 0.8139, 0.5568, 0.8046, 0.5545, 0.8139, 0.5568, 0.8085, 0.5933, 0.799, 0.5925, 0.799, 0.5925, 0.8085, 0.5933, 0.8092, 0.6304, 0.7999, 0.6336, 0.7999, 0.6336, 0.8092, 0.6304, 0.8198, 0.6833, 0.8114, 0.6899, 0.8951, 0.4807, 0.9052, 0.4807, 0.9052, 0.5471, 0.895, 0.5472, 0.9052, 0.4807, 0.8951, 0.4807, 0.895, 0.4142, 0.9051, 0.4142, 0.9026, 0.5771, 0.8934, 0.574, 0.9049, 0.5177, 0.9132, 0.5242, 0.9019, 0.6143, 0.8925, 0.6151, 0.8934, 0.574, 0.9026, 0.5771, 0.9073, 0.6507, 0.8981, 0.6531, 0.8925, 0.6151, 0.9019, 0.6143, 0.8981, 0.6531, 0.9073, 0.6507, 0.9132, 0.6737, 0.9148, 0.6898, 0.5904, 0.8941, 0.6054, 0.8941, 0.6054, 0.9606, 0.5903, 0.9606, 0.6054, 0.8941, 0.5904, 0.8941, 0.5903, 0.8276, 0.6054, 0.8277, 0.5537, 0.6172, 0.5444, 0.6163, 0.5499, 0.5783, 0.5591, 0.5807, 0.5666, 0.5417, 0.565, 0.5578, 0.5591, 0.5807, 0.5499, 0.5783, 0.5544, 0.6543, 0.5452, 0.6574, 0.5444, 0.6163, 0.5537, 0.6172, 0.565, 0.7072, 0.5567, 0.7137, 0.5452, 0.6574, 0.5544, 0.6543, 0.744, 0.6931, 0.7339, 0.6931, 0.7339, 0.6267, 0.744, 0.6267, 0.7607, 0.1447, 0.7607, 0.1549, 0.6678, 0.1549, 0.6678, 0.1447, 0.8998, 0.1285, 0.8998, 0.1184, 0.9774, 0.1184, 0.9774, 0.1285, 0.3312, 0.1768, 0.2382, 0.1768, 0.2382, 0.09978, 0.3312, 0.09978, 0.4632, 0.09852, 0.5135, 0.09852, 0.5135, 0.1757, 0.4632, 0.1757, 0.6016, 0.07288, 0.6016, 0.08304, 0.5513, 0.08304, 0.5513, 0.07288, 0.707, 0.07288, 0.707, 0.08304, 0.6141, 0.08304, 0.6141, 0.07288, 0.3577, 0.09852, 0.4507, 0.09852, 0.4507, 0.1757, 0.3577, 0.1757, 0.8317, 0.5696, 0.8317, 0.6737, 0.8196, 0.6737, 0.8258, 0.5983, 0.746, 0.29, 0.7324, 0.29, 0.7324, 0.2732, 0.746, 0.2732, 0.8235, 0.1447, 0.8235, 0.1549, 0.7732, 0.1549, 0.7732, 0.1447, 0.06888, 0.1768, 0.01853, 0.1768, 0.01853, 0.09978, 0.06888, 0.09978, 0.6141, 0.07288, 0.6141, 0.08304, 0.6016, 0.08304, 0.6016, 0.07288, 0.4507, 0.09852, 0.4632, 0.09852, 0.4632, 0.1757, 0.4507, 0.1757, 0.6375, 0.634, 0.6542, 0.634, 0.6542, 0.7096, 0.6375, 0.7096, 0.6542, 0.7388, 0.6375, 0.7388, 0.6375, 0.7096, 0.6542, 0.7096, 0.8196, 0.6737, 0.8317, 0.6737, 0.8317, 0.6811, 0.8196, 0.6811, 0.7755, 0.285, 0.7755, 0.3891, 0.7696, 0.3604, 0.7635, 0.285, 0.7635, 0.5522, 0.7635, 0.5355, 0.7755, 0.5355, 0.7755, 0.5522, 0.6542, 0.634, 0.6375, 0.634, 0.6375, 0.6267, 0.6542, 0.6267, 0.7755, 0.285, 0.7635, 0.285, 0.7635, 0.2776, 0.7755, 0.2776, 0.7678, 0.6739, 0.7678, 0.6572, 0.7752, 0.6572, 0.7752, 0.6739, 0.7498, 0.125, 0.7498, 0.1148, 0.8427, 0.1148, 0.8427, 0.125, 0.1308, 0.03054, 0.1308, 0.02037, 0.174, 0.02037, 0.174, 0.03054, 0.5616, 0.05979, 0.6545, 0.05979, 0.6545, 0.103, 0.5616, 0.103, 0.7541, 0.08476, 0.7037, 0.08476, 0.7037, 0.04155, 0.7541, 0.04155, 0.2928, 0.03406, 0.2928, 0.02398, 0.3431, 0.02398, 0.3431, 0.03406, 0.1873, 0.03406, 0.1873, 0.02398, 0.2803, 0.02398, 0.2803, 0.03406, 0.8595, 0.08476, 0.7666, 0.08476, 0.7666, 0.04154, 0.8595, 0.04154, 0.781, 0.6859, 0.7692, 0.6292, 0.781, 0.6267, 0.7809, 0.6565, 0.8207, 0.7216, 0.8343, 0.7216, 0.8343, 0.7384, 0.8207, 0.7384, 0.687, 0.125, 0.687, 0.1148, 0.7373, 0.1148, 0.7373, 0.125, 0.8364, 0.05463, 0.8868, 0.05463, 0.8868, 0.09782, 0.8364, 0.09782, 0.2803, 0.03406, 0.2803, 0.02398, 0.2928, 0.02398, 0.2928, 0.03406, 0.7666, 0.08476, 0.7541, 0.08476, 0.7541, 0.04155, 0.7666, 0.04154, 0.8561, 0.8493, 0.8729, 0.8493, 0.8729, 0.8783, 0.8561, 0.8783, 0.8729, 0.9068, 0.8561, 0.9068, 0.8561, 0.8783, 0.8729, 0.8783, 0.7664, 0.8803, 0.7664, 0.9382, 0.7604, 0.9095, 0.7543, 0.8803, 0.7678, 0.7764, 0.7678, 0.7597, 0.7751, 0.7597, 0.7751, 0.7764, 0.6247, 0.5698, 0.6397, 0.5698, 0.6397, 0.8237, 0.6247, 0.8237, 0.3445, 0.4698, 0.3295, 0.4698, 0.3295, 0.457, 0.3445, 0.457, 0.7501, 0.6237, 0.768, 0.6237, 0.768, 0.6365, 0.7501, 0.6365, 0.411, 0.4698, 0.3445, 0.4698, 0.3445, 0.457, 0.411, 0.457, 0.3445, 0.7381, 0.3445, 0.7892, 0.3295, 0.7892, 0.3295, 0.7381, 0.9327, 0.447, 0.9149, 0.4471, 0.9148, 0.3812, 0.9327, 0.3812, 0.8488, 0.916, 0.831, 0.916, 0.831, 0.85, 0.8489, 0.85, 0.8488, 0.931, 0.8309, 0.9309, 0.831, 0.916, 0.8488, 0.916, 0.6397, 0.8237, 0.7062, 0.8237, 0.7062, 0.8365, 0.6397, 0.8365, 0.6247, 0.8237, 0.6397, 0.8237, 0.6397, 0.8365, 0.6247, 0.8365, 0.9581, 0.4801, 0.9581, 0.4142, 0.9672, 0.4142, 0.9672, 0.4801, 0.976, 0.4801, 0.9672, 0.4801, 0.9672, 0.4142, 0.976, 0.4142, 0.7501, 0.37, 0.768, 0.37, 0.768, 0.6237, 0.7501, 0.6237, 0.3445, 0.7237, 0.3295, 0.7237, 0.3295, 0.4698, 0.3445, 0.4698, 0.3445, 0.7381, 0.3295, 0.7381, 0.3295, 0.7237, 0.3445, 0.7237, 0.7501, 0.3556, 0.768, 0.3556, 0.768, 0.37, 0.7501, 0.37, 0.411, 0.7381, 0.3445, 0.7381, 0.3445, 0.7237, 0.411, 0.7237, 0.6397, 0.5554, 0.7062, 0.5554, 0.7062, 0.5698, 0.6397, 0.5698, 0.6247, 0.5554, 0.6397, 0.5554, 0.6397, 0.5698, 0.6247, 0.5698, 0.2468, 0.8673, 0.1424, 0.8673, 0.1424, 0.4683, 0.2468, 0.4683, 0.8394, 0.6074, 0.8484, 0.6074, 0.8484, 0.8613, 0.8394, 0.8613, 0.6093, 0.8819, 0.6184, 0.8819, 0.6184, 0.948, 0.6093, 0.948, 0.8484, 0.8613, 0.8484, 0.6074, 0.8572, 0.6074, 0.8572, 0.8613, 0.6272, 0.8819, 0.6272, 0.948, 0.6184, 0.948, 0.6184, 0.8819, 0.9074, 0.7072, 0.9074, 0.7251, 0.8925, 0.7251, 0.8925, 0.7072, 0.7501, 0.3556, 0.7501, 0.3045, 0.768, 0.3045, 0.768, 0.3556, 0.6892, 0.9314, 0.6892, 0.8803, 0.7071, 0.8803, 0.7071, 0.9314, 0.6247, 0.5554, 0.6247, 0.5043, 0.6397, 0.5043, 0.6397, 0.5554, 0.411, 0.4698, 0.411, 0.457, 0.4776, 0.457, 0.4776, 0.4698, 0.9327, 0.447, 0.9327, 0.5131, 0.9147, 0.5131, 0.9149, 0.4471, 0.8489, 0.7838, 0.8489, 0.85, 0.831, 0.85, 0.8309, 0.7838, 0.7728, 0.8237, 0.7728, 0.8365, 0.7062, 0.8365, 0.7062, 0.8237, 0.9581, 0.4801, 0.9672, 0.4801, 0.9672, 0.546, 0.958, 0.5461, 0.976, 0.4801, 0.976, 0.5461, 0.9672, 0.546, 0.9672, 0.4801, 0.411, 0.7381, 0.411, 0.7237, 0.4776, 0.7237, 0.4776, 0.7381, 0.7728, 0.5554, 0.7728, 0.5698, 0.7062, 0.5698, 0.7062, 0.5554, 0.03795, 0.8673, 0.03795, 0.4683, 0.1424, 0.4683, 0.1424, 0.8673, 0.6093, 0.8819, 0.6092, 0.8158, 0.6185, 0.8159, 0.6184, 0.8819, 0.6272, 0.8819, 0.6184, 0.8819, 0.6185, 0.8159, 0.6272, 0.8158, 0.6539, 0.8908, 0.6539, 0.8728, 0.9077, 0.8728, 0.9077, 0.8908, 0.9138, 0.4386, 0.9138, 0.4204, 0.9266, 0.4204, 0.9266, 0.4386, 0.4956, 0.4698, 0.4776, 0.4698, 0.4776, 0.457, 0.4956, 0.457, 0.9138, 0.505, 0.9138, 0.4386, 0.9266, 0.4386, 0.9266, 0.505, 0.6456, 0.4386, 0.5945, 0.4386, 0.5945, 0.4204, 0.6456, 0.4204, 0.9448, 0.795, 0.9271, 0.795, 0.9269, 0.7285, 0.9448, 0.7285, 0.5185, 0.8392, 0.5262, 0.8392, 0.5262, 0.9057, 0.5185, 0.9057, 0.5081, 0.4475, 0.5286, 0.4475, 0.5286, 0.4652, 0.508, 0.4652, 0.9077, 0.8728, 0.9077, 0.8063, 0.9205, 0.8063, 0.9205, 0.8728, 0.9077, 0.8908, 0.9077, 0.8728, 0.9205, 0.8728, 0.9205, 0.8908, 0.5387, 0.8823, 0.5386, 0.8158, 0.5477, 0.8158, 0.5477, 0.8823, 0.5565, 0.8823, 0.5477, 0.8823, 0.5477, 0.8158, 0.5565, 0.8158, 0.4956, 0.7237, 0.4776, 0.7237, 0.4776, 0.4698, 0.4956, 0.4698, 0.66, 0.4386, 0.66, 0.4204, 0.9138, 0.4204, 0.9138, 0.4386, 0.6456, 0.4386, 0.6456, 0.4204, 0.66, 0.4204, 0.66, 0.4386, 0.4956, 0.7381, 0.4776, 0.7381, 0.4776, 0.7237, 0.4956, 0.7237, 0.6456, 0.505, 0.6456, 0.4386, 0.66, 0.4386, 0.66, 0.505, 0.6395, 0.8728, 0.6396, 0.8063, 0.6539, 0.8063, 0.6539, 0.8728, 0.6395, 0.8908, 0.6395, 0.8728, 0.6539, 0.8728, 0.6539, 0.8908, 0.03229, 0.4491, 0.1436, 0.4491, 0.1436, 0.8741, 0.03229, 0.8741, 0.7146, 0.3045, 0.7238, 0.3045, 0.7238, 0.5583, 0.7146, 0.5583, 0.9404, 0.4807, 0.9314, 0.4807, 0.9314, 0.4143, 0.9406, 0.4142, 0.7238, 0.5583, 0.7238, 0.3045, 0.7327, 0.3045, 0.7327, 0.5583, 0.9227, 0.4807, 0.9227, 0.4143, 0.9314, 0.4143, 0.9314, 0.4807, 0.8385, 0.8986, 0.8207, 0.8986, 0.8207, 0.8804, 0.8385, 0.8804, 0.4956, 0.7381, 0.4956, 0.7892, 0.4777, 0.7892, 0.4776, 0.7381, 0.7324, 0.6348, 0.7325, 0.5837, 0.7504, 0.5837, 0.7504, 0.6348, 0.6395, 0.8908, 0.5885, 0.8909, 0.5885, 0.8727, 0.6395, 0.8728, 0.9138, 0.505, 0.9266, 0.505, 0.9266, 0.5715, 0.9138, 0.5715, 0.9448, 0.795, 0.9447, 0.8615, 0.927, 0.8615, 0.9271, 0.795, 0.9077, 0.7398, 0.9205, 0.7398, 0.9205, 0.8063, 0.9077, 0.8063, 0.5387, 0.8823, 0.5477, 0.8823, 0.5477, 0.9488, 0.5387, 0.9488, 0.5565, 0.8823, 0.5564, 0.9488, 0.5477, 0.9488, 0.5477, 0.8823, 0.6456, 0.505, 0.66, 0.505, 0.66, 0.5715, 0.6456, 0.5715, 0.6395, 0.7398, 0.6539, 0.7398, 0.6539, 0.8063, 0.6396, 0.8063, 0.2549, 0.4491, 0.2549, 0.8741, 0.1436, 0.8741, 0.1436, 0.4491, 0.9404, 0.4807, 0.9405, 0.5472, 0.9314, 0.5472, 0.9314, 0.4807, 0.9227, 0.4807, 0.9314, 0.4807, 0.9314, 0.5472, 0.9228, 0.5472, 0.6539, 0.7398, 0.6539, 0.7221, 0.9077, 0.7221, 0.9077, 0.7398, 0.9138, 0.5892, 0.9138, 0.5715, 0.9266, 0.5715, 0.9266, 0.5892, 0.8208, 0.6239, 0.8387, 0.6239, 0.8387, 0.6367, 0.8208, 0.6367, 0.9138, 0.6557, 0.9138, 0.5892, 0.9266, 0.5892, 0.9266, 0.6557, 0.6456, 0.5892, 0.5945, 0.5892, 0.5945, 0.5715, 0.6456, 0.5715, 0.98, 0.7949, 0.9622, 0.7949, 0.9622, 0.7285, 0.98, 0.7285, 0.7148, 0.4853, 0.6843, 0.4853, 0.6842, 0.4676, 0.7148, 0.4676, 0.9077, 0.7221, 0.9077, 0.6557, 0.9205, 0.6557, 0.9205, 0.7221, 0.9077, 0.7398, 0.9077, 0.7221, 0.9205, 0.7221, 0.9205, 0.7398, 0.5551, 0.8941, 0.5551, 0.8276, 0.5641, 0.8276, 0.5641, 0.8941, 0.5728, 0.8941, 0.5641, 0.8941, 0.5641, 0.8276, 0.5728, 0.8276, 0.8208, 0.37, 0.8386, 0.37, 0.8387, 0.6239, 0.8208, 0.6239, 0.66, 0.5892, 0.66, 0.5715, 0.9138, 0.5715, 0.9138, 0.5892, 0.6456, 0.5892, 0.6456, 0.5715, 0.66, 0.5715, 0.66, 0.5892, 0.8207, 0.3556, 0.8386, 0.3556, 0.8386, 0.37, 0.8208, 0.37, 0.6456, 0.6557, 0.6456, 0.5892, 0.66, 0.5892, 0.66, 0.6557, 0.6395, 0.7221, 0.6395, 0.6557, 0.6539, 0.6557, 0.6539, 0.7221, 0.6395, 0.7398, 0.6395, 0.7221, 0.6539, 0.7221, 0.6539, 0.7398, 0.03552, 0.4491, 0.1468, 0.4491, 0.1468, 0.8741, 0.03552, 0.8741, 0.804, 0.6074, 0.8131, 0.6074, 0.8131, 0.8613, 0.804, 0.8613, 0.9622, 0.6444, 0.9713, 0.6444, 0.9713, 0.7109, 0.9622, 0.7109, 0.8131, 0.8613, 0.8131, 0.6074, 0.8219, 0.6074, 0.8219, 0.8613, 0.98, 0.6444, 0.98, 0.7109, 0.9713, 0.7109, 0.9713, 0.6444, 0.9194, 0.9343, 0.9194, 0.952, 0.9018, 0.952, 0.9018, 0.9343, 0.8207, 0.3556, 0.8208, 0.3045, 0.8387, 0.3045, 0.8386, 0.3556, 0.7188, 0.8688, 0.7188, 0.8177, 0.7367, 0.8177, 0.7367, 0.8688, 0.6395, 0.7398, 0.5885, 0.7398, 0.5885, 0.7221, 0.6395, 0.7221, 0.5286, 0.4475, 0.5624, 0.4475, 0.5624, 0.4652, 0.5286, 0.4652, 0.6843, 0.6364, 0.6494, 0.6364, 0.6494, 0.6183, 0.6843, 0.6183, 0.6088, 0.6379, 0.6003, 0.6382, 0.601, 0.6012, 0.6095, 0.6008, 0.508, 0.5982, 0.5286, 0.5982, 0.5286, 0.6162, 0.508, 0.6162, 0.4776, 0.457, 0.4587, 0.4427, 0.4682, 0.4274, 0.4956, 0.457, 0.7149, 0.6364, 0.6843, 0.6364, 0.6843, 0.6183, 0.7149, 0.6183, 0.5156, 0.6177, 0.5071, 0.6173, 0.5125, 0.5808, 0.521, 0.5812, 0.5163, 0.6548, 0.5078, 0.6544, 0.5071, 0.6173, 0.5156, 0.6177, 0.5624, 0.5982, 0.5984, 0.5982, 0.5984, 0.6162, 0.5624, 0.6162, 0.6494, 0.6364, 0.6097, 0.6364, 0.6097, 0.6183, 0.6494, 0.6183, 0.8691, 0.6504, 0.8607, 0.6508, 0.8553, 0.6143, 0.8637, 0.6139, 0.8637, 0.6139, 0.8553, 0.6143, 0.856, 0.5772, 0.8644, 0.5768, 0.5286, 0.5982, 0.5624, 0.5982, 0.5624, 0.6162, 0.5286, 0.6162, 0.6843, 0.4853, 0.6493, 0.4853, 0.6493, 0.4676, 0.6842, 0.4676, 0.9019, 0.8504, 0.9096, 0.8504, 0.9095, 0.9169, 0.9018, 0.9169, 0.4587, 0.4427, 0.4272, 0.4236, 0.4353, 0.4076, 0.4682, 0.4274, 0.6555, 0.8941, 0.6555, 0.8276, 0.6705, 0.8276, 0.6705, 0.8941, 0.6097, 0.6364, 0.5524, 0.6365, 0.5524, 0.6184, 0.6097, 0.6183, 0.6095, 0.6008, 0.601, 0.6012, 0.6116, 0.5483, 0.6201, 0.5479, 0.5269, 0.7077, 0.5184, 0.7073, 0.5078, 0.6544, 0.5163, 0.6548, 0.9205, 0.6557, 0.9283, 0.6557, 0.9283, 0.7221, 0.9205, 0.7221, 0.4272, 0.4236, 0.3927, 0.41, 0.397, 0.3925, 0.4353, 0.4076, 0.5624, 0.4475, 0.5984, 0.4475, 0.5984, 0.4652, 0.5624, 0.4652, 0.6493, 0.4853, 0.6096, 0.4853, 0.6096, 0.4676, 0.6493, 0.4676, 0.8751, 0.6733, 0.8666, 0.6737, 0.8607, 0.6508, 0.8691, 0.6504, 0.6522, 0.5983, 0.6659, 0.5983, 0.6659, 0.6163, 0.6522, 0.6163, 0.5524, 0.6365, 0.5386, 0.6365, 0.5386, 0.6184, 0.5524, 0.6184, 0.6522, 0.4653, 0.6659, 0.4653, 0.6659, 0.5318, 0.6522, 0.5318, 0.6522, 0.3812, 0.6659, 0.3812, 0.6659, 0.4476, 0.6522, 0.4476, 0.5984, 0.5982, 0.6522, 0.5983, 0.6522, 0.6163, 0.5984, 0.6162, 0.3927, 0.41, 0.3398, 0.3993, 0.3406, 0.3814, 0.397, 0.3925, 0.5984, 0.4475, 0.6522, 0.4476, 0.6522, 0.4653, 0.5984, 0.4652, 0.6096, 0.4853, 0.5524, 0.4855, 0.5524, 0.4678, 0.6096, 0.4676, 0.8915, 0.5961, 0.9095, 0.5961, 0.9093, 0.6626, 0.8915, 0.6626, 0.8915, 0.578, 0.9095, 0.578, 0.9095, 0.5961, 0.8915, 0.5961, 0.8915, 0.7291, 0.8915, 0.6626, 0.9093, 0.6626, 0.9094, 0.7291, 0.8916, 0.7468, 0.9095, 0.7468, 0.9095, 0.8132, 0.8916, 0.8132, 0.8915, 0.7291, 0.9094, 0.7291, 0.9095, 0.7468, 0.8916, 0.7468, 0.3398, 0.3993, 0.326, 0.3987, 0.3268, 0.3807, 0.3406, 0.3814, 0.6522, 0.4476, 0.6659, 0.4476, 0.6659, 0.4653, 0.6522, 0.4653, 0.5524, 0.5519, 0.5386, 0.5519, 0.5386, 0.4855, 0.5524, 0.4855, 0.5524, 0.4678, 0.5386, 0.4678, 0.5386, 0.4013, 0.5524, 0.4013, 0.5524, 0.6184, 0.5386, 0.6184, 0.5386, 0.5519, 0.5524, 0.5519, 0.5524, 0.4855, 0.5386, 0.4855, 0.5386, 0.4678, 0.5524, 0.4678, 0.6522, 0.5318, 0.6659, 0.5318, 0.6659, 0.5983, 0.6522, 0.5983, 0.1567, 0.5429, 0.1567, 0.5774, 0.04529, 0.5775, 0.04529, 0.5431, 0.2681, 0.5775, 0.2681, 0.6341, 0.1567, 0.6341, 0.1567, 0.5774, 0.268, 0.543, 0.2681, 0.5775, 0.1567, 0.5774, 0.1567, 0.5429, 0.16, 0.5411, 0.16, 0.5755, 0.0487, 0.5755, 0.0487, 0.5411, 0.2681, 0.6341, 0.2681, 0.6944, 0.1567, 0.6944, 0.1567, 0.6341, 0.16, 0.6321, 0.16, 0.6924, 0.0487, 0.6924, 0.0487, 0.6321, 0.1567, 0.5774, 0.1567, 0.6341, 0.0453, 0.6341, 0.04529, 0.5775, 0.16, 0.5755, 0.16, 0.6321, 0.0487, 0.6321, 0.0487, 0.5755, 0.2681, 0.6944, 0.2678, 0.7845, 0.1565, 0.7845, 0.1567, 0.6944, 0.16, 0.6924, 0.1597, 0.7825, 0.04846, 0.7825, 0.0487, 0.6924, 0.1567, 0.6944, 0.1565, 0.7845, 0.04509, 0.7845, 0.04531, 0.6944, 0.1567, 0.6341, 0.1567, 0.6944, 0.04531, 0.6944, 0.0453, 0.6341, 0.9018, 0.7838, 0.9095, 0.7838, 0.9096, 0.8504, 0.9019, 0.8504, 0.6142, 0.6743, 0.6057, 0.6747, 0.6003, 0.6382, 0.6088, 0.6379, 0.521, 0.5812, 0.5125, 0.5808, 0.5184, 0.5578, 0.5269, 0.5582, 0.9205, 0.7398, 0.9283, 0.7398, 0.9283, 0.8063, 0.9205, 0.8063, 0.9205, 0.8063, 0.9283, 0.8063, 0.9283, 0.8728, 0.9205, 0.8728, 0.8644, 0.5768, 0.856, 0.5772, 0.8666, 0.5243, 0.8751, 0.5239, 0.6201, 0.6972, 0.6116, 0.6976, 0.6057, 0.6747, 0.6142, 0.6743, 0.8514, 0.6531, 0.8607, 0.6508, 0.8666, 0.6737, 0.8681, 0.6899, 0.8514, 0.6531, 0.8458, 0.6151, 0.8553, 0.6143, 0.8607, 0.6508, 0.8458, 0.6151, 0.8467, 0.574, 0.856, 0.5772, 0.8553, 0.6143, 0.8467, 0.574, 0.8581, 0.5177, 0.8666, 0.5243, 0.856, 0.5772, 0.9096, 0.8504, 0.9095, 0.7838, 0.9198, 0.7839, 0.9198, 0.8504, 0.9198, 0.8504, 0.9197, 0.9169, 0.9095, 0.9169, 0.9096, 0.8504, 0.5078, 0.6544, 0.5184, 0.7073, 0.5101, 0.7138, 0.4986, 0.6575, 0.5071, 0.6173, 0.5078, 0.6544, 0.4986, 0.6575, 0.4977, 0.6164, 0.5125, 0.5808, 0.5071, 0.6173, 0.4977, 0.6164, 0.5033, 0.5784, 0.5033, 0.5784, 0.52, 0.5417, 0.5184, 0.5578, 0.5125, 0.5808, 0.623, 0.8941, 0.6229, 0.8276, 0.638, 0.8276, 0.638, 0.8941, 0.638, 0.8941, 0.638, 0.9605, 0.6229, 0.9606, 0.623, 0.8941, 0.6003, 0.6382, 0.6057, 0.6747, 0.5965, 0.6771, 0.5909, 0.6391, 0.6132, 0.7137, 0.5965, 0.6771, 0.6057, 0.6747, 0.6116, 0.6976, 0.601, 0.6012, 0.6003, 0.6382, 0.5909, 0.6391, 0.5918, 0.598, 0.6116, 0.5483, 0.601, 0.6012, 0.5918, 0.598, 0.6033, 0.5417, 0.5262, 0.9057, 0.5262, 0.8392, 0.5363, 0.8392, 0.5363, 0.9057, 0.8864, 0.1447, 0.9793, 0.1447, 0.9793, 0.1549, 0.8864, 0.1549, 0.9774, 0.1053, 0.8998, 0.1053, 0.8998, 0.09518, 0.9774, 0.09518, 0.1323, 0.1768, 0.1323, 0.09978, 0.2252, 0.09978, 0.2252, 0.1768, 0.5639, 0.09852, 0.5639, 0.1757, 0.5135, 0.1757, 0.5135, 0.09852, 0.5009, 0.07288, 0.5513, 0.07288, 0.5513, 0.08304, 0.5009, 0.08304, 0.3955, 0.07288, 0.4884, 0.07288, 0.4884, 0.08304, 0.3955, 0.08304, 0.6693, 0.09852, 0.6693, 0.1757, 0.5763, 0.1757, 0.5763, 0.09852, 0.9056, 0.7568, 0.9116, 0.7855, 0.9177, 0.8609, 0.9056, 0.8609, 0.8739, 0.1447, 0.8864, 0.1447, 0.8864, 0.1549, 0.8739, 0.1549, 0.8235, 0.1447, 0.8739, 0.1447, 0.8739, 0.1549, 0.8235, 0.1549, 0.06888, 0.1768, 0.06888, 0.09978, 0.1192, 0.09978, 0.1192, 0.1768, 0.4884, 0.07288, 0.5009, 0.07288, 0.5009, 0.08304, 0.4884, 0.08304, 0.5763, 0.09852, 0.5763, 0.1757, 0.5639, 0.1757, 0.5639, 0.09852, 0.9082, 0.838, 0.9082, 0.9136, 0.8915, 0.9136, 0.8915, 0.838, 0.8915, 0.9428, 0.8915, 0.9136, 0.9082, 0.9136, 0.9082, 0.9428, 0.9177, 0.8609, 0.9177, 0.8683, 0.9056, 0.8683, 0.9056, 0.8609, 0.7755, 0.5107, 0.7635, 0.5107, 0.7696, 0.4353, 0.7755, 0.4066, 0.3561, 0.03406, 0.3561, 0.02504, 0.3686, 0.02504, 0.3686, 0.03406, 0.8915, 0.838, 0.8915, 0.8307, 0.9082, 0.8307, 0.9082, 0.838, 0.7755, 0.5107, 0.7755, 0.5181, 0.7635, 0.5181, 0.7635, 0.5107, 0.7316, 0.02611, 0.7316, 0.02062, 0.7441, 0.02062, 0.7441, 0.02611, 0.7798, 0.1745, 0.6868, 0.1745, 0.6868, 0.1644, 0.7798, 0.1644, 0.9157, 0.03205, 0.8725, 0.03205, 0.8725, 0.02188, 0.9157, 0.02188, 0.6545, 0.003579, 0.6545, 0.04677, 0.5616, 0.04677, 0.5616, 0.003579, 0.124, 0.08677, 0.124, 0.04356, 0.1743, 0.04356, 0.1743, 0.08677, 0.4458, 0.03351, 0.3955, 0.03351, 0.3955, 0.02342, 0.4458, 0.02342, 0.5513, 0.03351, 0.4583, 0.03351, 0.4583, 0.02342, 0.5513, 0.02342, 0.01853, 0.08677, 0.01853, 0.04356, 0.1115, 0.04356, 0.1115, 0.08677, 0.9388, 0.8789, 0.9387, 0.9083, 0.9388, 0.9381, 0.9269, 0.9356, 0.7543, 0.7953, 0.7543, 0.7786, 0.7678, 0.7786, 0.7678, 0.7953, 0.8426, 0.1745, 0.7923, 0.1745, 0.7923, 0.1644, 0.8426, 0.1644, 0.8868, 0.1108, 0.8868, 0.154, 0.8364, 0.154, 0.8364, 0.1108, 0.4583, 0.03351, 0.4458, 0.03351, 0.4458, 0.02342, 0.4583, 0.02342, 0.1115, 0.08677, 0.1115, 0.04356, 0.124, 0.04356, 0.124, 0.08677, 0.7314, 0.8471, 0.7314, 0.8761, 0.7146, 0.8761, 0.7146, 0.8471, 0.7146, 0.9046, 0.7146, 0.8761, 0.7314, 0.8761, 0.7314, 0.9046, 0.3874, 0.5008, 0.3993, 0.4983, 0.3992, 0.5282, 0.3993, 0.5575, 0.7678, 0.7255, 0.7751, 0.7255, 0.7751, 0.7422, 0.7678, 0.7422])
me_cube_003.materials.append(mat_pontodeonibusmaterial)
me_cube_003.use_remesh_fix_poles = True
me_cube_003.use_remesh_preserve_attributes = False
me_cube_003.use_mirror_vertex_groups = False
me_cube_003.update()

# ---- objects
ob_pontodeonibus = bpy.data.objects.new('PontoDeOnibus', me_cube_003)

# ---- transforms, parenting, visibility, modifiers, constraints
ob_pontodeonibus.location = (0.0, 0.0, -0.3582)
ob_pontodeonibus.scale = (1.089, 1.089, 1.089)
ob_pontodeonibus.lineart.crease_threshold = 0.0

# ---- collection membership
col_collection.objects.link(ob_pontodeonibus)

# ---- scene / render settings (as saved in the file)
scene.frame_start = 1; scene.frame_end = 250; scene.frame_set(1)
scene.render.engine = 'BLENDER_EEVEE_NEXT'
scene.cycles.use_denoising = False
scene.cycles.samples = 128
scene.cycles.sampling_pattern = 'TABULATED_SOBOL'
scene.cycles.use_adaptive_sampling = False
scene.cycles.use_light_tree = False
scene.view_settings.view_transform = 'Filmic'
bpy.context.view_layer.update()

# ---- added for rendering (the .blend has no active camera): camera
cam_auto = bpy.data.cameras.new('AutoCamera')
cam_auto.lens = 50.0
cam_auto.sensor_width = 36.0
cam_auto.clip_end = 1000.0
ob_auto_camera = bpy.data.objects.new('AutoCamera', cam_auto)
scene.collection.objects.link(ob_auto_camera)
ob_auto_camera.location = (7.98535, -9.62434, 9.26211)
ob_auto_camera.rotation_euler = (1.09748, -7.21219e-08, 0.694738)
scene.camera = ob_auto_camera
bpy.context.view_layer.update()
